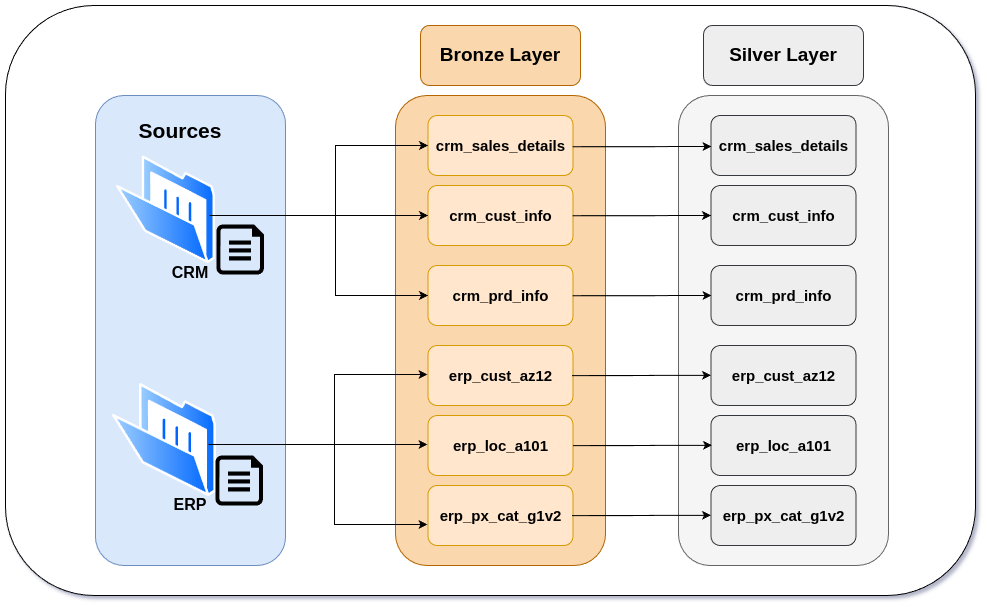

The diagram above was exported from draw.io. Its source (the exported page's mxGraphModel, read from the mxfile embedded in the PNG):
<mxGraphModel dx="2284" dy="837" grid="1" gridSize="10" guides="1" tooltips="1" connect="1" arrows="1" fold="1" page="1" pageScale="1" pageWidth="850" pageHeight="1100" background="#ffffff" math="0" shadow="1">
  <root>
    <mxCell id="0" />
    <mxCell id="1" parent="0" />
    <mxCell id="WYcnrG1-3h4VmeYje5CE-1" value="" style="rounded=1;whiteSpace=wrap;html=1;" vertex="1" parent="1">
      <mxGeometry x="-590" y="170" width="970" height="590" as="geometry" />
    </mxCell>
    <mxCell id="Z4_Z5y_1EBo123feewWZ-7" value="&lt;b&gt;&lt;font style=&quot;font-size: 19px;&quot;&gt;Silver Layer&lt;/font&gt;&lt;/b&gt;" style="rounded=1;whiteSpace=wrap;html=1;fillColor=#eeeeee;strokeColor=#36393d;" parent="1" vertex="1">
      <mxGeometry x="108" y="190" width="160" height="60" as="geometry" />
    </mxCell>
    <mxCell id="Z4_Z5y_1EBo123feewWZ-8" value="" style="rounded=1;whiteSpace=wrap;html=1;fillColor=#f5f5f5;strokeColor=#666666;fontColor=#333333;" parent="1" vertex="1">
      <mxGeometry x="83" y="260" width="210" height="470" as="geometry" />
    </mxCell>
    <mxCell id="Z4_Z5y_1EBo123feewWZ-9" value="&lt;b&gt;&lt;font style=&quot;font-size: 15px;&quot;&gt;crm_sales_details&lt;/font&gt;&lt;/b&gt;" style="rounded=1;whiteSpace=wrap;html=1;fillColor=#eeeeee;strokeColor=#36393d;" parent="1" vertex="1">
      <mxGeometry x="115.5" y="280" width="145" height="60" as="geometry" />
    </mxCell>
    <mxCell id="Z4_Z5y_1EBo123feewWZ-15" value="&lt;b&gt;&lt;font style=&quot;font-size: 15px;&quot;&gt;crm_cust_info&lt;/font&gt;&lt;/b&gt;" style="rounded=1;whiteSpace=wrap;html=1;fillColor=#eeeeee;strokeColor=#36393d;" parent="1" vertex="1">
      <mxGeometry x="115.5" y="350" width="145" height="60" as="geometry" />
    </mxCell>
    <mxCell id="Z4_Z5y_1EBo123feewWZ-16" value="&lt;b&gt;&lt;font style=&quot;font-size: 15px;&quot;&gt;crm_prd_info&lt;/font&gt;&lt;/b&gt;" style="rounded=1;whiteSpace=wrap;html=1;fillColor=#eeeeee;strokeColor=#36393d;" parent="1" vertex="1">
      <mxGeometry x="115.5" y="430" width="145" height="60" as="geometry" />
    </mxCell>
    <mxCell id="Z4_Z5y_1EBo123feewWZ-17" value="&lt;b&gt;&lt;font style=&quot;font-size: 15px;&quot;&gt;erp_cust_az12&lt;/font&gt;&lt;/b&gt;" style="rounded=1;whiteSpace=wrap;html=1;fillColor=#eeeeee;strokeColor=#36393d;" parent="1" vertex="1">
      <mxGeometry x="115.5" y="510" width="145" height="60" as="geometry" />
    </mxCell>
    <mxCell id="Z4_Z5y_1EBo123feewWZ-18" value="&lt;b&gt;&lt;font style=&quot;font-size: 15px;&quot;&gt;erp_loc_a101&lt;/font&gt;&lt;/b&gt;" style="rounded=1;whiteSpace=wrap;html=1;fillColor=#eeeeee;strokeColor=#36393d;" parent="1" vertex="1">
      <mxGeometry x="115.5" y="580" width="145" height="60" as="geometry" />
    </mxCell>
    <mxCell id="Z4_Z5y_1EBo123feewWZ-19" value="&lt;b&gt;&lt;font style=&quot;font-size: 15px;&quot;&gt;erp_px_cat_g1v2&lt;/font&gt;&lt;/b&gt;" style="rounded=1;whiteSpace=wrap;html=1;fillColor=#eeeeee;strokeColor=#36393d;" parent="1" vertex="1">
      <mxGeometry x="115.5" y="650" width="145" height="60" as="geometry" />
    </mxCell>
    <mxCell id="Z4_Z5y_1EBo123feewWZ-20" value="&lt;b&gt;&lt;font style=&quot;font-size: 19px;&quot;&gt;Bronze Layer&lt;/font&gt;&lt;/b&gt;" style="rounded=1;whiteSpace=wrap;html=1;fillColor=#fad7ac;strokeColor=#b46504;" parent="1" vertex="1">
      <mxGeometry x="-175" y="190" width="160" height="60" as="geometry" />
    </mxCell>
    <mxCell id="Z4_Z5y_1EBo123feewWZ-21" value="" style="rounded=1;whiteSpace=wrap;html=1;fillColor=#fad7ac;strokeColor=#b46504;" parent="1" vertex="1">
      <mxGeometry x="-200" y="260" width="210" height="470" as="geometry" />
    </mxCell>
    <mxCell id="Z4_Z5y_1EBo123feewWZ-22" value="&lt;b&gt;&lt;font style=&quot;font-size: 15px;&quot;&gt;crm_sales_details&lt;/font&gt;&lt;/b&gt;" style="rounded=1;whiteSpace=wrap;html=1;fillColor=#ffe6cc;strokeColor=#d79b00;" parent="1" vertex="1">
      <mxGeometry x="-167.5" y="280" width="145" height="60" as="geometry" />
    </mxCell>
    <mxCell id="Z4_Z5y_1EBo123feewWZ-23" value="&lt;b&gt;&lt;font style=&quot;font-size: 15px;&quot;&gt;crm_cust_info&lt;/font&gt;&lt;/b&gt;" style="rounded=1;whiteSpace=wrap;html=1;fillColor=#ffe6cc;strokeColor=#d79b00;" parent="1" vertex="1">
      <mxGeometry x="-167.5" y="350" width="145" height="60" as="geometry" />
    </mxCell>
    <mxCell id="Z4_Z5y_1EBo123feewWZ-24" value="&lt;b&gt;&lt;font style=&quot;font-size: 15px;&quot;&gt;crm_prd_info&lt;/font&gt;&lt;/b&gt;" style="rounded=1;whiteSpace=wrap;html=1;fillColor=#ffe6cc;strokeColor=#d79b00;" parent="1" vertex="1">
      <mxGeometry x="-167.5" y="430" width="145" height="60" as="geometry" />
    </mxCell>
    <mxCell id="Z4_Z5y_1EBo123feewWZ-25" value="&lt;b&gt;&lt;font style=&quot;font-size: 15px;&quot;&gt;erp_cust_az12&lt;/font&gt;&lt;/b&gt;" style="rounded=1;whiteSpace=wrap;html=1;fillColor=#ffe6cc;strokeColor=#d79b00;" parent="1" vertex="1">
      <mxGeometry x="-167.5" y="510" width="145" height="60" as="geometry" />
    </mxCell>
    <mxCell id="Z4_Z5y_1EBo123feewWZ-26" value="&lt;b&gt;&lt;font style=&quot;font-size: 15px;&quot;&gt;erp_loc_a101&lt;/font&gt;&lt;/b&gt;" style="rounded=1;whiteSpace=wrap;html=1;fillColor=#ffe6cc;strokeColor=#d79b00;" parent="1" vertex="1">
      <mxGeometry x="-167.5" y="580" width="145" height="60" as="geometry" />
    </mxCell>
    <mxCell id="Z4_Z5y_1EBo123feewWZ-27" value="&lt;b&gt;&lt;font style=&quot;font-size: 15px;&quot;&gt;erp_px_cat_g1v2&lt;/font&gt;&lt;/b&gt;" style="rounded=1;whiteSpace=wrap;html=1;fillColor=#ffe6cc;strokeColor=#d79b00;" parent="1" vertex="1">
      <mxGeometry x="-167.5" y="650" width="145" height="60" as="geometry" />
    </mxCell>
    <mxCell id="Z4_Z5y_1EBo123feewWZ-28" value="" style="rounded=1;whiteSpace=wrap;html=1;fillColor=#dae8fc;strokeColor=#6c8ebf;" parent="1" vertex="1">
      <mxGeometry x="-500" y="260" width="190" height="470" as="geometry" />
    </mxCell>
    <mxCell id="Z4_Z5y_1EBo123feewWZ-29" value="" style="image;aspect=fixed;perimeter=ellipsePerimeter;html=1;align=center;shadow=0;dashed=0;spacingTop=3;image=img/lib/active_directory/folder_open.svg;" parent="1" vertex="1">
      <mxGeometry x="-479" y="320.48" width="99" height="107.61" as="geometry" />
    </mxCell>
    <mxCell id="Z4_Z5y_1EBo123feewWZ-31" value="" style="image;aspect=fixed;perimeter=ellipsePerimeter;html=1;align=center;shadow=0;dashed=0;spacingTop=3;image=img/lib/active_directory/folder_open.svg;" parent="1" vertex="1">
      <mxGeometry x="-483" y="548" width="104" height="113.04" as="geometry" />
    </mxCell>
    <mxCell id="Z4_Z5y_1EBo123feewWZ-32" value="&lt;span style=&quot;font-size: 16px;&quot;&gt;&lt;b&gt;ERP&lt;/b&gt;&lt;/span&gt;" style="text;html=1;align=center;verticalAlign=middle;whiteSpace=wrap;rounded=0;" parent="1" vertex="1">
      <mxGeometry x="-435" y="654" width="60" height="30" as="geometry" />
    </mxCell>
    <mxCell id="Z4_Z5y_1EBo123feewWZ-33" value="&lt;b&gt;&lt;font style=&quot;font-size: 16px;&quot;&gt;CRM&lt;/font&gt;&lt;/b&gt;" style="text;html=1;align=center;verticalAlign=middle;whiteSpace=wrap;rounded=0;" parent="1" vertex="1">
      <mxGeometry x="-435" y="421.52" width="60" height="30" as="geometry" />
    </mxCell>
    <mxCell id="Z4_Z5y_1EBo123feewWZ-34" value="" style="verticalLabelPosition=bottom;html=1;verticalAlign=top;align=center;strokeColor=none;fillColor=#000000;shape=mxgraph.azure.cloud_services_configuration_file;pointerEvents=1;" parent="1" vertex="1">
      <mxGeometry x="-379" y="389" width="47.5" height="50" as="geometry" />
    </mxCell>
    <mxCell id="Z4_Z5y_1EBo123feewWZ-35" value="" style="verticalLabelPosition=bottom;html=1;verticalAlign=top;align=center;strokeColor=none;fillColor=#000000;shape=mxgraph.azure.cloud_services_configuration_file;pointerEvents=1;" parent="1" vertex="1">
      <mxGeometry x="-380" y="620" width="47.5" height="50" as="geometry" />
    </mxCell>
    <mxCell id="Z4_Z5y_1EBo123feewWZ-37" value="&lt;font style=&quot;font-size: 21px;&quot;&gt;&lt;b&gt;Sources&lt;/b&gt;&lt;/font&gt;" style="text;html=1;align=center;verticalAlign=middle;whiteSpace=wrap;rounded=0;" parent="1" vertex="1">
      <mxGeometry x="-445" y="280" width="60" height="30" as="geometry" />
    </mxCell>
    <mxCell id="Z4_Z5y_1EBo123feewWZ-45" style="edgeStyle=orthogonalEdgeStyle;rounded=0;orthogonalLoop=1;jettySize=auto;html=1;entryX=0;entryY=0.5;entryDx=0;entryDy=0;" parent="1" target="Z4_Z5y_1EBo123feewWZ-24" edge="1">
      <mxGeometry relative="1" as="geometry">
        <mxPoint x="-175.02000000000004" y="463.65999999999997" as="targetPoint" />
        <mxPoint x="-380" y="380" as="sourcePoint" />
        <Array as="points">
          <mxPoint x="-380" y="380" />
          <mxPoint x="-260" y="380" />
          <mxPoint x="-260" y="460" />
        </Array>
      </mxGeometry>
    </mxCell>
    <mxCell id="Z4_Z5y_1EBo123feewWZ-46" style="edgeStyle=orthogonalEdgeStyle;rounded=0;orthogonalLoop=1;jettySize=auto;html=1;entryX=0;entryY=0.5;entryDx=0;entryDy=0;" parent="1" target="Z4_Z5y_1EBo123feewWZ-23" edge="1">
      <mxGeometry relative="1" as="geometry">
        <mxPoint x="-380" y="380" as="sourcePoint" />
        <mxPoint x="-175" y="375" as="targetPoint" />
        <Array as="points">
          <mxPoint x="-386" y="380" />
        </Array>
      </mxGeometry>
    </mxCell>
    <mxCell id="Z4_Z5y_1EBo123feewWZ-48" style="edgeStyle=orthogonalEdgeStyle;rounded=0;orthogonalLoop=1;jettySize=auto;html=1;entryX=0;entryY=0.5;entryDx=0;entryDy=0;" parent="1" target="Z4_Z5y_1EBo123feewWZ-22" edge="1">
      <mxGeometry relative="1" as="geometry">
        <mxPoint x="-220" y="320" as="targetPoint" />
        <mxPoint x="-380" y="380" as="sourcePoint" />
        <Array as="points">
          <mxPoint x="-260" y="380" />
          <mxPoint x="-260" y="310" />
        </Array>
      </mxGeometry>
    </mxCell>
    <mxCell id="Z4_Z5y_1EBo123feewWZ-49" style="edgeStyle=orthogonalEdgeStyle;rounded=0;orthogonalLoop=1;jettySize=auto;html=1;entryX=0;entryY=0.5;entryDx=0;entryDy=0;" parent="1" edge="1">
      <mxGeometry relative="1" as="geometry">
        <mxPoint x="-168" y="689" as="targetPoint" />
        <mxPoint x="-381" y="609" as="sourcePoint" />
        <Array as="points">
          <mxPoint x="-381" y="609" />
          <mxPoint x="-261" y="609" />
          <mxPoint x="-261" y="689" />
        </Array>
      </mxGeometry>
    </mxCell>
    <mxCell id="Z4_Z5y_1EBo123feewWZ-50" style="edgeStyle=orthogonalEdgeStyle;rounded=0;orthogonalLoop=1;jettySize=auto;html=1;entryX=0;entryY=0.5;entryDx=0;entryDy=0;" parent="1" edge="1">
      <mxGeometry relative="1" as="geometry">
        <mxPoint x="-381" y="609" as="sourcePoint" />
        <mxPoint x="-168" y="609" as="targetPoint" />
        <Array as="points">
          <mxPoint x="-387" y="609" />
        </Array>
      </mxGeometry>
    </mxCell>
    <mxCell id="Z4_Z5y_1EBo123feewWZ-51" style="edgeStyle=orthogonalEdgeStyle;rounded=0;orthogonalLoop=1;jettySize=auto;html=1;entryX=0;entryY=0.5;entryDx=0;entryDy=0;" parent="1" edge="1">
      <mxGeometry relative="1" as="geometry">
        <mxPoint x="-168" y="539" as="targetPoint" />
        <mxPoint x="-381" y="609" as="sourcePoint" />
        <Array as="points">
          <mxPoint x="-261" y="609" />
          <mxPoint x="-261" y="539" />
        </Array>
      </mxGeometry>
    </mxCell>
    <mxCell id="Z4_Z5y_1EBo123feewWZ-52" style="edgeStyle=orthogonalEdgeStyle;rounded=0;orthogonalLoop=1;jettySize=auto;html=1;exitX=1;exitY=0.5;exitDx=0;exitDy=0;entryX=0;entryY=0.5;entryDx=0;entryDy=0;" parent="1" target="Z4_Z5y_1EBo123feewWZ-15" edge="1">
      <mxGeometry relative="1" as="geometry">
        <mxPoint x="59" y="380.24" as="sourcePoint" />
        <mxPoint x="110" y="380" as="targetPoint" />
        <Array as="points">
          <mxPoint x="-23" y="380" />
        </Array>
      </mxGeometry>
    </mxCell>
    <mxCell id="Z4_Z5y_1EBo123feewWZ-53" style="edgeStyle=orthogonalEdgeStyle;rounded=0;orthogonalLoop=1;jettySize=auto;html=1;exitX=1;exitY=0.5;exitDx=0;exitDy=0;entryX=0;entryY=0.5;entryDx=0;entryDy=0;" parent="1" edge="1">
      <mxGeometry relative="1" as="geometry">
        <mxPoint x="59" y="311.24" as="sourcePoint" />
        <mxPoint x="116" y="311" as="targetPoint" />
        <Array as="points">
          <mxPoint x="-23" y="311" />
        </Array>
      </mxGeometry>
    </mxCell>
    <mxCell id="Z4_Z5y_1EBo123feewWZ-54" style="edgeStyle=orthogonalEdgeStyle;rounded=0;orthogonalLoop=1;jettySize=auto;html=1;exitX=1;exitY=0.5;exitDx=0;exitDy=0;entryX=0;entryY=0.5;entryDx=0;entryDy=0;" parent="1" edge="1">
      <mxGeometry relative="1" as="geometry">
        <mxPoint x="59" y="460.24" as="sourcePoint" />
        <mxPoint x="116" y="460" as="targetPoint" />
        <Array as="points">
          <mxPoint x="-23" y="460" />
        </Array>
      </mxGeometry>
    </mxCell>
    <mxCell id="Z4_Z5y_1EBo123feewWZ-55" style="edgeStyle=orthogonalEdgeStyle;rounded=0;orthogonalLoop=1;jettySize=auto;html=1;exitX=1;exitY=0.5;exitDx=0;exitDy=0;entryX=0;entryY=0.5;entryDx=0;entryDy=0;" parent="1" edge="1">
      <mxGeometry relative="1" as="geometry">
        <mxPoint x="58.5" y="680.05" as="sourcePoint" />
        <mxPoint x="115.5" y="679.81" as="targetPoint" />
        <Array as="points">
          <mxPoint x="-23.5" y="679.81" />
        </Array>
      </mxGeometry>
    </mxCell>
    <mxCell id="Z4_Z5y_1EBo123feewWZ-56" style="edgeStyle=orthogonalEdgeStyle;rounded=0;orthogonalLoop=1;jettySize=auto;html=1;exitX=1;exitY=0.5;exitDx=0;exitDy=0;entryX=0;entryY=0.5;entryDx=0;entryDy=0;" parent="1" edge="1">
      <mxGeometry relative="1" as="geometry">
        <mxPoint x="59.5" y="610.05" as="sourcePoint" />
        <mxPoint x="116.5" y="609.81" as="targetPoint" />
        <Array as="points">
          <mxPoint x="-22.5" y="609.81" />
        </Array>
      </mxGeometry>
    </mxCell>
    <mxCell id="Z4_Z5y_1EBo123feewWZ-57" style="edgeStyle=orthogonalEdgeStyle;rounded=0;orthogonalLoop=1;jettySize=auto;html=1;exitX=1;exitY=0.5;exitDx=0;exitDy=0;entryX=0;entryY=0.5;entryDx=0;entryDy=0;" parent="1" edge="1">
      <mxGeometry relative="1" as="geometry">
        <mxPoint x="58.5" y="540.05" as="sourcePoint" />
        <mxPoint x="115.5" y="539.81" as="targetPoint" />
        <Array as="points">
          <mxPoint x="-23.5" y="539.81" />
        </Array>
      </mxGeometry>
    </mxCell>
  </root>
</mxGraphModel>